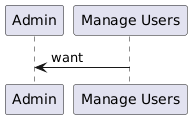

The diagram above was rendered by PlantUML. Its source (embedded in the PNG):
@startuml
participant "Admin" as Admin
participant "Manage Users" as Manage_Users

Manage_Users -> Admin: want
@enduml